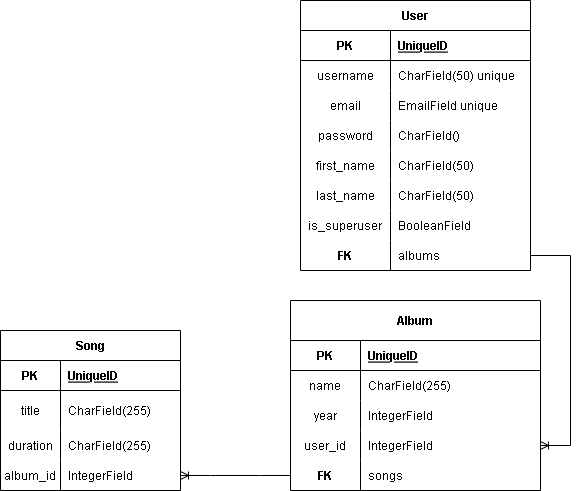

The diagram above was exported from draw.io. Its source (the exported page's mxGraphModel, read from the mxfile embedded in the PNG):
<mxGraphModel dx="1406" dy="644" grid="1" gridSize="10" guides="1" tooltips="1" connect="1" arrows="1" fold="1" page="1" pageScale="1" pageWidth="850" pageHeight="1100" math="0" shadow="0" extFonts="Permanent Marker^https://fonts.googleapis.com/css?family=Permanent+Marker">
  <root>
    <mxCell id="0" />
    <mxCell id="1" parent="0" />
    <mxCell id="KHXp9hIno5QmFMl6RdCc-1" value="User" style="shape=table;startSize=30;container=1;collapsible=1;childLayout=tableLayout;fixedRows=1;rowLines=0;fontStyle=1;align=center;resizeLast=1;" parent="1" vertex="1">
      <mxGeometry x="370" y="70" width="230" height="270" as="geometry" />
    </mxCell>
    <mxCell id="KHXp9hIno5QmFMl6RdCc-2" value="" style="shape=tableRow;horizontal=0;startSize=0;swimlaneHead=0;swimlaneBody=0;fillColor=none;collapsible=0;dropTarget=0;points=[[0,0.5],[1,0.5]];portConstraint=eastwest;top=0;left=0;right=0;bottom=1;" parent="KHXp9hIno5QmFMl6RdCc-1" vertex="1">
      <mxGeometry y="30" width="230" height="30" as="geometry" />
    </mxCell>
    <mxCell id="KHXp9hIno5QmFMl6RdCc-3" value="PK" style="shape=partialRectangle;connectable=0;fillColor=none;top=0;left=0;bottom=0;right=0;fontStyle=1;overflow=hidden;" parent="KHXp9hIno5QmFMl6RdCc-2" vertex="1">
      <mxGeometry width="90" height="30" as="geometry">
        <mxRectangle width="90" height="30" as="alternateBounds" />
      </mxGeometry>
    </mxCell>
    <mxCell id="KHXp9hIno5QmFMl6RdCc-4" value="UniqueID" style="shape=partialRectangle;connectable=0;fillColor=none;top=0;left=0;bottom=0;right=0;align=left;spacingLeft=6;fontStyle=5;overflow=hidden;" parent="KHXp9hIno5QmFMl6RdCc-2" vertex="1">
      <mxGeometry x="90" width="140" height="30" as="geometry">
        <mxRectangle width="140" height="30" as="alternateBounds" />
      </mxGeometry>
    </mxCell>
    <mxCell id="KHXp9hIno5QmFMl6RdCc-5" value="" style="shape=tableRow;horizontal=0;startSize=0;swimlaneHead=0;swimlaneBody=0;fillColor=none;collapsible=0;dropTarget=0;points=[[0,0.5],[1,0.5]];portConstraint=eastwest;top=0;left=0;right=0;bottom=0;" parent="KHXp9hIno5QmFMl6RdCc-1" vertex="1">
      <mxGeometry y="60" width="230" height="30" as="geometry" />
    </mxCell>
    <mxCell id="KHXp9hIno5QmFMl6RdCc-6" value="username" style="shape=partialRectangle;connectable=0;fillColor=none;top=0;left=0;bottom=0;right=0;editable=1;overflow=hidden;" parent="KHXp9hIno5QmFMl6RdCc-5" vertex="1">
      <mxGeometry width="90" height="30" as="geometry">
        <mxRectangle width="90" height="30" as="alternateBounds" />
      </mxGeometry>
    </mxCell>
    <mxCell id="KHXp9hIno5QmFMl6RdCc-7" value="CharField(50) unique" style="shape=partialRectangle;connectable=0;fillColor=none;top=0;left=0;bottom=0;right=0;align=left;spacingLeft=6;overflow=hidden;" parent="KHXp9hIno5QmFMl6RdCc-5" vertex="1">
      <mxGeometry x="90" width="140" height="30" as="geometry">
        <mxRectangle width="140" height="30" as="alternateBounds" />
      </mxGeometry>
    </mxCell>
    <mxCell id="KHXp9hIno5QmFMl6RdCc-8" value="" style="shape=tableRow;horizontal=0;startSize=0;swimlaneHead=0;swimlaneBody=0;fillColor=none;collapsible=0;dropTarget=0;points=[[0,0.5],[1,0.5]];portConstraint=eastwest;top=0;left=0;right=0;bottom=0;" parent="KHXp9hIno5QmFMl6RdCc-1" vertex="1">
      <mxGeometry y="90" width="230" height="30" as="geometry" />
    </mxCell>
    <mxCell id="KHXp9hIno5QmFMl6RdCc-9" value="email" style="shape=partialRectangle;connectable=0;fillColor=none;top=0;left=0;bottom=0;right=0;editable=1;overflow=hidden;" parent="KHXp9hIno5QmFMl6RdCc-8" vertex="1">
      <mxGeometry width="90" height="30" as="geometry">
        <mxRectangle width="90" height="30" as="alternateBounds" />
      </mxGeometry>
    </mxCell>
    <mxCell id="KHXp9hIno5QmFMl6RdCc-10" value="EmailField unique" style="shape=partialRectangle;connectable=0;fillColor=none;top=0;left=0;bottom=0;right=0;align=left;spacingLeft=6;overflow=hidden;" parent="KHXp9hIno5QmFMl6RdCc-8" vertex="1">
      <mxGeometry x="90" width="140" height="30" as="geometry">
        <mxRectangle width="140" height="30" as="alternateBounds" />
      </mxGeometry>
    </mxCell>
    <mxCell id="KHXp9hIno5QmFMl6RdCc-11" value="" style="shape=tableRow;horizontal=0;startSize=0;swimlaneHead=0;swimlaneBody=0;fillColor=none;collapsible=0;dropTarget=0;points=[[0,0.5],[1,0.5]];portConstraint=eastwest;top=0;left=0;right=0;bottom=0;" parent="KHXp9hIno5QmFMl6RdCc-1" vertex="1">
      <mxGeometry y="120" width="230" height="30" as="geometry" />
    </mxCell>
    <mxCell id="KHXp9hIno5QmFMl6RdCc-12" value="password" style="shape=partialRectangle;connectable=0;fillColor=none;top=0;left=0;bottom=0;right=0;editable=1;overflow=hidden;" parent="KHXp9hIno5QmFMl6RdCc-11" vertex="1">
      <mxGeometry width="90" height="30" as="geometry">
        <mxRectangle width="90" height="30" as="alternateBounds" />
      </mxGeometry>
    </mxCell>
    <mxCell id="KHXp9hIno5QmFMl6RdCc-13" value="CharField()" style="shape=partialRectangle;connectable=0;fillColor=none;top=0;left=0;bottom=0;right=0;align=left;spacingLeft=6;overflow=hidden;" parent="KHXp9hIno5QmFMl6RdCc-11" vertex="1">
      <mxGeometry x="90" width="140" height="30" as="geometry">
        <mxRectangle width="140" height="30" as="alternateBounds" />
      </mxGeometry>
    </mxCell>
    <mxCell id="KHXp9hIno5QmFMl6RdCc-14" value="" style="shape=tableRow;horizontal=0;startSize=0;swimlaneHead=0;swimlaneBody=0;fillColor=none;collapsible=0;dropTarget=0;points=[[0,0.5],[1,0.5]];portConstraint=eastwest;top=0;left=0;right=0;bottom=0;" parent="KHXp9hIno5QmFMl6RdCc-1" vertex="1">
      <mxGeometry y="150" width="230" height="30" as="geometry" />
    </mxCell>
    <mxCell id="KHXp9hIno5QmFMl6RdCc-15" value="first_name" style="shape=partialRectangle;connectable=0;fillColor=none;top=0;left=0;bottom=0;right=0;editable=1;overflow=hidden;" parent="KHXp9hIno5QmFMl6RdCc-14" vertex="1">
      <mxGeometry width="90" height="30" as="geometry">
        <mxRectangle width="90" height="30" as="alternateBounds" />
      </mxGeometry>
    </mxCell>
    <mxCell id="KHXp9hIno5QmFMl6RdCc-16" value="CharField(50)" style="shape=partialRectangle;connectable=0;fillColor=none;top=0;left=0;bottom=0;right=0;align=left;spacingLeft=6;overflow=hidden;" parent="KHXp9hIno5QmFMl6RdCc-14" vertex="1">
      <mxGeometry x="90" width="140" height="30" as="geometry">
        <mxRectangle width="140" height="30" as="alternateBounds" />
      </mxGeometry>
    </mxCell>
    <mxCell id="KHXp9hIno5QmFMl6RdCc-17" value="" style="shape=tableRow;horizontal=0;startSize=0;swimlaneHead=0;swimlaneBody=0;fillColor=none;collapsible=0;dropTarget=0;points=[[0,0.5],[1,0.5]];portConstraint=eastwest;top=0;left=0;right=0;bottom=0;" parent="KHXp9hIno5QmFMl6RdCc-1" vertex="1">
      <mxGeometry y="180" width="230" height="30" as="geometry" />
    </mxCell>
    <mxCell id="KHXp9hIno5QmFMl6RdCc-18" value="last_name" style="shape=partialRectangle;connectable=0;fillColor=none;top=0;left=0;bottom=0;right=0;editable=1;overflow=hidden;" parent="KHXp9hIno5QmFMl6RdCc-17" vertex="1">
      <mxGeometry width="90" height="30" as="geometry">
        <mxRectangle width="90" height="30" as="alternateBounds" />
      </mxGeometry>
    </mxCell>
    <mxCell id="KHXp9hIno5QmFMl6RdCc-19" value="CharField(50)" style="shape=partialRectangle;connectable=0;fillColor=none;top=0;left=0;bottom=0;right=0;align=left;spacingLeft=6;overflow=hidden;" parent="KHXp9hIno5QmFMl6RdCc-17" vertex="1">
      <mxGeometry x="90" width="140" height="30" as="geometry">
        <mxRectangle width="140" height="30" as="alternateBounds" />
      </mxGeometry>
    </mxCell>
    <mxCell id="KHXp9hIno5QmFMl6RdCc-20" value="" style="shape=tableRow;horizontal=0;startSize=0;swimlaneHead=0;swimlaneBody=0;fillColor=none;collapsible=0;dropTarget=0;points=[[0,0.5],[1,0.5]];portConstraint=eastwest;top=0;left=0;right=0;bottom=0;" parent="KHXp9hIno5QmFMl6RdCc-1" vertex="1">
      <mxGeometry y="210" width="230" height="30" as="geometry" />
    </mxCell>
    <mxCell id="KHXp9hIno5QmFMl6RdCc-21" value="is_superuser" style="shape=partialRectangle;connectable=0;fillColor=none;top=0;left=0;bottom=0;right=0;editable=1;overflow=hidden;" parent="KHXp9hIno5QmFMl6RdCc-20" vertex="1">
      <mxGeometry width="90" height="30" as="geometry">
        <mxRectangle width="90" height="30" as="alternateBounds" />
      </mxGeometry>
    </mxCell>
    <mxCell id="KHXp9hIno5QmFMl6RdCc-22" value="BooleanField" style="shape=partialRectangle;connectable=0;fillColor=none;top=0;left=0;bottom=0;right=0;align=left;spacingLeft=6;overflow=hidden;" parent="KHXp9hIno5QmFMl6RdCc-20" vertex="1">
      <mxGeometry x="90" width="140" height="30" as="geometry">
        <mxRectangle width="140" height="30" as="alternateBounds" />
      </mxGeometry>
    </mxCell>
    <mxCell id="KHXp9hIno5QmFMl6RdCc-53" value="" style="shape=tableRow;horizontal=0;startSize=0;swimlaneHead=0;swimlaneBody=0;fillColor=none;collapsible=0;dropTarget=0;points=[[0,0.5],[1,0.5]];portConstraint=eastwest;top=0;left=0;right=0;bottom=0;" parent="KHXp9hIno5QmFMl6RdCc-1" vertex="1">
      <mxGeometry y="240" width="230" height="30" as="geometry" />
    </mxCell>
    <mxCell id="KHXp9hIno5QmFMl6RdCc-54" value="FK" style="shape=partialRectangle;connectable=0;fillColor=none;top=0;left=0;bottom=0;right=0;editable=1;overflow=hidden;fontStyle=1" parent="KHXp9hIno5QmFMl6RdCc-53" vertex="1">
      <mxGeometry width="90" height="30" as="geometry">
        <mxRectangle width="90" height="30" as="alternateBounds" />
      </mxGeometry>
    </mxCell>
    <mxCell id="KHXp9hIno5QmFMl6RdCc-55" value="albums" style="shape=partialRectangle;connectable=0;fillColor=none;top=0;left=0;bottom=0;right=0;align=left;spacingLeft=6;overflow=hidden;" parent="KHXp9hIno5QmFMl6RdCc-53" vertex="1">
      <mxGeometry x="90" width="140" height="30" as="geometry">
        <mxRectangle width="140" height="30" as="alternateBounds" />
      </mxGeometry>
    </mxCell>
    <mxCell id="KHXp9hIno5QmFMl6RdCc-23" value="Album" style="shape=table;startSize=40;container=1;collapsible=1;childLayout=tableLayout;fixedRows=1;rowLines=0;fontStyle=1;align=center;resizeLast=1;" parent="1" vertex="1">
      <mxGeometry x="360" y="370" width="250" height="190" as="geometry" />
    </mxCell>
    <mxCell id="KHXp9hIno5QmFMl6RdCc-24" value="" style="shape=tableRow;horizontal=0;startSize=0;swimlaneHead=0;swimlaneBody=0;fillColor=none;collapsible=0;dropTarget=0;points=[[0,0.5],[1,0.5]];portConstraint=eastwest;top=0;left=0;right=0;bottom=1;" parent="KHXp9hIno5QmFMl6RdCc-23" vertex="1">
      <mxGeometry y="40" width="250" height="30" as="geometry" />
    </mxCell>
    <mxCell id="KHXp9hIno5QmFMl6RdCc-25" value="PK" style="shape=partialRectangle;connectable=0;fillColor=none;top=0;left=0;bottom=0;right=0;fontStyle=1;overflow=hidden;" parent="KHXp9hIno5QmFMl6RdCc-24" vertex="1">
      <mxGeometry width="70" height="30" as="geometry">
        <mxRectangle width="70" height="30" as="alternateBounds" />
      </mxGeometry>
    </mxCell>
    <mxCell id="KHXp9hIno5QmFMl6RdCc-26" value="UniqueID" style="shape=partialRectangle;connectable=0;fillColor=none;top=0;left=0;bottom=0;right=0;align=left;spacingLeft=6;fontStyle=5;overflow=hidden;" parent="KHXp9hIno5QmFMl6RdCc-24" vertex="1">
      <mxGeometry x="70" width="180" height="30" as="geometry">
        <mxRectangle width="180" height="30" as="alternateBounds" />
      </mxGeometry>
    </mxCell>
    <mxCell id="KHXp9hIno5QmFMl6RdCc-27" value="" style="shape=tableRow;horizontal=0;startSize=0;swimlaneHead=0;swimlaneBody=0;fillColor=none;collapsible=0;dropTarget=0;points=[[0,0.5],[1,0.5]];portConstraint=eastwest;top=0;left=0;right=0;bottom=0;" parent="KHXp9hIno5QmFMl6RdCc-23" vertex="1">
      <mxGeometry y="70" width="250" height="30" as="geometry" />
    </mxCell>
    <mxCell id="KHXp9hIno5QmFMl6RdCc-28" value="name" style="shape=partialRectangle;connectable=0;fillColor=none;top=0;left=0;bottom=0;right=0;editable=1;overflow=hidden;" parent="KHXp9hIno5QmFMl6RdCc-27" vertex="1">
      <mxGeometry width="70" height="30" as="geometry">
        <mxRectangle width="70" height="30" as="alternateBounds" />
      </mxGeometry>
    </mxCell>
    <mxCell id="KHXp9hIno5QmFMl6RdCc-29" value="CharField(255)" style="shape=partialRectangle;connectable=0;fillColor=none;top=0;left=0;bottom=0;right=0;align=left;spacingLeft=6;overflow=hidden;" parent="KHXp9hIno5QmFMl6RdCc-27" vertex="1">
      <mxGeometry x="70" width="180" height="30" as="geometry">
        <mxRectangle width="180" height="30" as="alternateBounds" />
      </mxGeometry>
    </mxCell>
    <mxCell id="KHXp9hIno5QmFMl6RdCc-30" value="" style="shape=tableRow;horizontal=0;startSize=0;swimlaneHead=0;swimlaneBody=0;fillColor=none;collapsible=0;dropTarget=0;points=[[0,0.5],[1,0.5]];portConstraint=eastwest;top=0;left=0;right=0;bottom=0;" parent="KHXp9hIno5QmFMl6RdCc-23" vertex="1">
      <mxGeometry y="100" width="250" height="30" as="geometry" />
    </mxCell>
    <mxCell id="KHXp9hIno5QmFMl6RdCc-31" value="year" style="shape=partialRectangle;connectable=0;fillColor=none;top=0;left=0;bottom=0;right=0;editable=1;overflow=hidden;" parent="KHXp9hIno5QmFMl6RdCc-30" vertex="1">
      <mxGeometry width="70" height="30" as="geometry">
        <mxRectangle width="70" height="30" as="alternateBounds" />
      </mxGeometry>
    </mxCell>
    <mxCell id="KHXp9hIno5QmFMl6RdCc-32" value="IntegerField" style="shape=partialRectangle;connectable=0;fillColor=none;top=0;left=0;bottom=0;right=0;align=left;spacingLeft=6;overflow=hidden;" parent="KHXp9hIno5QmFMl6RdCc-30" vertex="1">
      <mxGeometry x="70" width="180" height="30" as="geometry">
        <mxRectangle width="180" height="30" as="alternateBounds" />
      </mxGeometry>
    </mxCell>
    <mxCell id="KHXp9hIno5QmFMl6RdCc-56" value="" style="shape=tableRow;horizontal=0;startSize=0;swimlaneHead=0;swimlaneBody=0;fillColor=none;collapsible=0;dropTarget=0;points=[[0,0.5],[1,0.5]];portConstraint=eastwest;top=0;left=0;right=0;bottom=0;" parent="KHXp9hIno5QmFMl6RdCc-23" vertex="1">
      <mxGeometry y="130" width="250" height="30" as="geometry" />
    </mxCell>
    <mxCell id="KHXp9hIno5QmFMl6RdCc-57" value="user_id" style="shape=partialRectangle;connectable=0;fillColor=none;top=0;left=0;bottom=0;right=0;editable=1;overflow=hidden;fontStyle=0" parent="KHXp9hIno5QmFMl6RdCc-56" vertex="1">
      <mxGeometry width="70" height="30" as="geometry">
        <mxRectangle width="70" height="30" as="alternateBounds" />
      </mxGeometry>
    </mxCell>
    <mxCell id="KHXp9hIno5QmFMl6RdCc-58" value="IntegerField " style="shape=partialRectangle;connectable=0;fillColor=none;top=0;left=0;bottom=0;right=0;align=left;spacingLeft=6;overflow=hidden;fontStyle=0" parent="KHXp9hIno5QmFMl6RdCc-56" vertex="1">
      <mxGeometry x="70" width="180" height="30" as="geometry">
        <mxRectangle width="180" height="30" as="alternateBounds" />
      </mxGeometry>
    </mxCell>
    <mxCell id="KHXp9hIno5QmFMl6RdCc-33" value="" style="shape=tableRow;horizontal=0;startSize=0;swimlaneHead=0;swimlaneBody=0;fillColor=none;collapsible=0;dropTarget=0;points=[[0,0.5],[1,0.5]];portConstraint=eastwest;top=0;left=0;right=0;bottom=0;" parent="KHXp9hIno5QmFMl6RdCc-23" vertex="1">
      <mxGeometry y="160" width="250" height="30" as="geometry" />
    </mxCell>
    <mxCell id="KHXp9hIno5QmFMl6RdCc-34" value="FK" style="shape=partialRectangle;connectable=0;fillColor=none;top=0;left=0;bottom=0;right=0;editable=1;overflow=hidden;fontStyle=1" parent="KHXp9hIno5QmFMl6RdCc-33" vertex="1">
      <mxGeometry width="70" height="30" as="geometry">
        <mxRectangle width="70" height="30" as="alternateBounds" />
      </mxGeometry>
    </mxCell>
    <mxCell id="KHXp9hIno5QmFMl6RdCc-35" value="songs" style="shape=partialRectangle;connectable=0;fillColor=none;top=0;left=0;bottom=0;right=0;align=left;spacingLeft=6;overflow=hidden;fontStyle=0" parent="KHXp9hIno5QmFMl6RdCc-33" vertex="1">
      <mxGeometry x="70" width="180" height="30" as="geometry">
        <mxRectangle width="180" height="30" as="alternateBounds" />
      </mxGeometry>
    </mxCell>
    <mxCell id="KHXp9hIno5QmFMl6RdCc-39" value="Song" style="shape=table;startSize=30;container=1;collapsible=1;childLayout=tableLayout;fixedRows=1;rowLines=0;fontStyle=1;align=center;resizeLast=1;" parent="1" vertex="1">
      <mxGeometry x="70" y="400" width="180" height="160" as="geometry" />
    </mxCell>
    <mxCell id="KHXp9hIno5QmFMl6RdCc-40" value="" style="shape=tableRow;horizontal=0;startSize=0;swimlaneHead=0;swimlaneBody=0;fillColor=none;collapsible=0;dropTarget=0;points=[[0,0.5],[1,0.5]];portConstraint=eastwest;top=0;left=0;right=0;bottom=1;" parent="KHXp9hIno5QmFMl6RdCc-39" vertex="1">
      <mxGeometry y="30" width="180" height="30" as="geometry" />
    </mxCell>
    <mxCell id="KHXp9hIno5QmFMl6RdCc-41" value="PK" style="shape=partialRectangle;connectable=0;fillColor=none;top=0;left=0;bottom=0;right=0;fontStyle=1;overflow=hidden;" parent="KHXp9hIno5QmFMl6RdCc-40" vertex="1">
      <mxGeometry width="60" height="30" as="geometry">
        <mxRectangle width="60" height="30" as="alternateBounds" />
      </mxGeometry>
    </mxCell>
    <mxCell id="KHXp9hIno5QmFMl6RdCc-42" value="UniqueID" style="shape=partialRectangle;connectable=0;fillColor=none;top=0;left=0;bottom=0;right=0;align=left;spacingLeft=6;fontStyle=5;overflow=hidden;" parent="KHXp9hIno5QmFMl6RdCc-40" vertex="1">
      <mxGeometry x="60" width="120" height="30" as="geometry">
        <mxRectangle width="120" height="30" as="alternateBounds" />
      </mxGeometry>
    </mxCell>
    <mxCell id="KHXp9hIno5QmFMl6RdCc-43" value="" style="shape=tableRow;horizontal=0;startSize=0;swimlaneHead=0;swimlaneBody=0;fillColor=none;collapsible=0;dropTarget=0;points=[[0,0.5],[1,0.5]];portConstraint=eastwest;top=0;left=0;right=0;bottom=0;" parent="KHXp9hIno5QmFMl6RdCc-39" vertex="1">
      <mxGeometry y="60" width="180" height="40" as="geometry" />
    </mxCell>
    <mxCell id="KHXp9hIno5QmFMl6RdCc-44" value="title" style="shape=partialRectangle;connectable=0;fillColor=none;top=0;left=0;bottom=0;right=0;editable=1;overflow=hidden;" parent="KHXp9hIno5QmFMl6RdCc-43" vertex="1">
      <mxGeometry width="60" height="40" as="geometry">
        <mxRectangle width="60" height="40" as="alternateBounds" />
      </mxGeometry>
    </mxCell>
    <mxCell id="KHXp9hIno5QmFMl6RdCc-45" value="CharField(255)" style="shape=partialRectangle;connectable=0;fillColor=none;top=0;left=0;bottom=0;right=0;align=left;spacingLeft=6;overflow=hidden;" parent="KHXp9hIno5QmFMl6RdCc-43" vertex="1">
      <mxGeometry x="60" width="120" height="40" as="geometry">
        <mxRectangle width="120" height="40" as="alternateBounds" />
      </mxGeometry>
    </mxCell>
    <mxCell id="KHXp9hIno5QmFMl6RdCc-46" value="" style="shape=tableRow;horizontal=0;startSize=0;swimlaneHead=0;swimlaneBody=0;fillColor=none;collapsible=0;dropTarget=0;points=[[0,0.5],[1,0.5]];portConstraint=eastwest;top=0;left=0;right=0;bottom=0;" parent="KHXp9hIno5QmFMl6RdCc-39" vertex="1">
      <mxGeometry y="100" width="180" height="30" as="geometry" />
    </mxCell>
    <mxCell id="KHXp9hIno5QmFMl6RdCc-47" value="duration" style="shape=partialRectangle;connectable=0;fillColor=none;top=0;left=0;bottom=0;right=0;editable=1;overflow=hidden;" parent="KHXp9hIno5QmFMl6RdCc-46" vertex="1">
      <mxGeometry width="60" height="30" as="geometry">
        <mxRectangle width="60" height="30" as="alternateBounds" />
      </mxGeometry>
    </mxCell>
    <mxCell id="KHXp9hIno5QmFMl6RdCc-48" value="CharField(255)" style="shape=partialRectangle;connectable=0;fillColor=none;top=0;left=0;bottom=0;right=0;align=left;spacingLeft=6;overflow=hidden;" parent="KHXp9hIno5QmFMl6RdCc-46" vertex="1">
      <mxGeometry x="60" width="120" height="30" as="geometry">
        <mxRectangle width="120" height="30" as="alternateBounds" />
      </mxGeometry>
    </mxCell>
    <mxCell id="KHXp9hIno5QmFMl6RdCc-49" value="" style="shape=tableRow;horizontal=0;startSize=0;swimlaneHead=0;swimlaneBody=0;fillColor=none;collapsible=0;dropTarget=0;points=[[0,0.5],[1,0.5]];portConstraint=eastwest;top=0;left=0;right=0;bottom=0;" parent="KHXp9hIno5QmFMl6RdCc-39" vertex="1">
      <mxGeometry y="130" width="180" height="30" as="geometry" />
    </mxCell>
    <mxCell id="KHXp9hIno5QmFMl6RdCc-50" value="album_id" style="shape=partialRectangle;connectable=0;fillColor=none;top=0;left=0;bottom=0;right=0;editable=1;overflow=hidden;" parent="KHXp9hIno5QmFMl6RdCc-49" vertex="1">
      <mxGeometry width="60" height="30" as="geometry">
        <mxRectangle width="60" height="30" as="alternateBounds" />
      </mxGeometry>
    </mxCell>
    <mxCell id="KHXp9hIno5QmFMl6RdCc-51" value="IntegerField" style="shape=partialRectangle;connectable=0;fillColor=none;top=0;left=0;bottom=0;right=0;align=left;spacingLeft=6;overflow=hidden;" parent="KHXp9hIno5QmFMl6RdCc-49" vertex="1">
      <mxGeometry x="60" width="120" height="30" as="geometry">
        <mxRectangle width="120" height="30" as="alternateBounds" />
      </mxGeometry>
    </mxCell>
    <mxCell id="KHXp9hIno5QmFMl6RdCc-52" value="" style="edgeStyle=entityRelationEdgeStyle;fontSize=12;html=1;endArrow=ERoneToMany;rounded=0;exitX=1;exitY=0.5;exitDx=0;exitDy=0;" parent="1" source="KHXp9hIno5QmFMl6RdCc-53" target="KHXp9hIno5QmFMl6RdCc-56" edge="1">
      <mxGeometry width="100" height="100" relative="1" as="geometry">
        <mxPoint x="670" y="310" as="sourcePoint" />
        <mxPoint x="610" y="570" as="targetPoint" />
      </mxGeometry>
    </mxCell>
    <mxCell id="KHXp9hIno5QmFMl6RdCc-59" value="" style="edgeStyle=entityRelationEdgeStyle;fontSize=12;html=1;endArrow=ERoneToMany;rounded=0;exitX=0;exitY=0.5;exitDx=0;exitDy=0;" parent="1" source="KHXp9hIno5QmFMl6RdCc-33" target="KHXp9hIno5QmFMl6RdCc-49" edge="1">
      <mxGeometry width="100" height="100" relative="1" as="geometry">
        <mxPoint x="230" y="630" as="sourcePoint" />
        <mxPoint x="330" y="530" as="targetPoint" />
      </mxGeometry>
    </mxCell>
  </root>
</mxGraphModel>